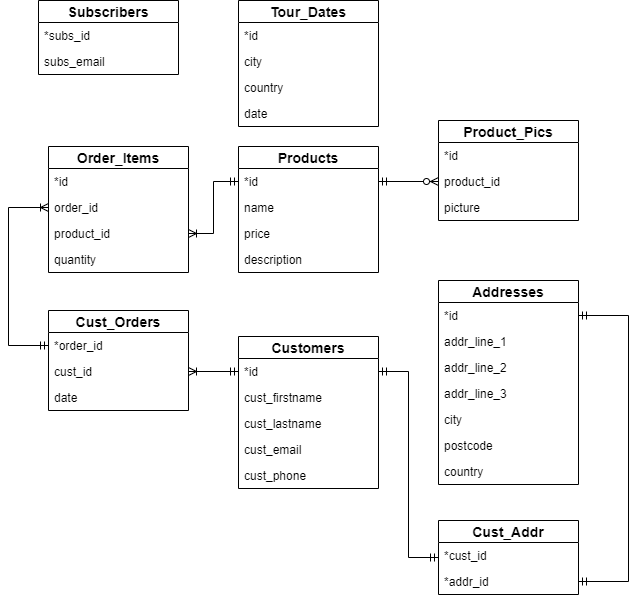

The diagram above was exported from draw.io. Its source (the exported page's mxGraphModel, read from the mxfile embedded in the PNG):
<mxGraphModel dx="1634" dy="762" grid="1" gridSize="10" guides="1" tooltips="1" connect="1" arrows="1" fold="1" page="1" pageScale="1" pageWidth="827" pageHeight="1169" math="0" shadow="0">
  <root>
    <mxCell id="0" />
    <mxCell id="1" parent="0" />
    <mxCell id="2" style="edgeStyle=orthogonalEdgeStyle;rounded=0;orthogonalLoop=1;jettySize=auto;html=1;exitX=1;exitY=0.5;exitDx=0;exitDy=0;" edge="1" parent="1">
      <mxGeometry relative="1" as="geometry">
        <mxPoint x="270" y="511" as="sourcePoint" />
        <mxPoint x="270" y="511" as="targetPoint" />
      </mxGeometry>
    </mxCell>
    <mxCell id="3" style="edgeStyle=orthogonalEdgeStyle;rounded=0;orthogonalLoop=1;jettySize=auto;html=1;exitX=1;exitY=0.5;exitDx=0;exitDy=0;entryX=0;entryY=0.5;entryDx=0;entryDy=0;endArrow=ERzeroToMany;endFill=1;startArrow=ERmandOne;startFill=0;" edge="1" source="14" target="20" parent="1">
      <mxGeometry relative="1" as="geometry" />
    </mxCell>
    <mxCell id="4" value="Tour_Dates" style="swimlane;fontStyle=1;childLayout=stackLayout;horizontal=1;startSize=22;fillColor=none;horizontalStack=0;resizeParent=1;resizeParentMax=0;resizeLast=0;collapsible=1;marginBottom=0;swimlaneFillColor=#ffffff;align=center;fontSize=14;" vertex="1" parent="1">
      <mxGeometry x="360" y="280" width="140" height="126" as="geometry" />
    </mxCell>
    <mxCell id="5" value="*id" style="text;strokeColor=none;fillColor=none;spacingLeft=4;spacingRight=4;overflow=hidden;rotatable=0;points=[[0,0.5],[1,0.5]];portConstraint=eastwest;fontSize=12;" vertex="1" parent="4">
      <mxGeometry y="22" width="140" height="26" as="geometry" />
    </mxCell>
    <mxCell id="6" value="city" style="text;strokeColor=none;fillColor=none;spacingLeft=4;spacingRight=4;overflow=hidden;rotatable=0;points=[[0,0.5],[1,0.5]];portConstraint=eastwest;fontSize=12;" vertex="1" parent="4">
      <mxGeometry y="48" width="140" height="26" as="geometry" />
    </mxCell>
    <mxCell id="7" value="country" style="text;strokeColor=none;fillColor=none;spacingLeft=4;spacingRight=4;overflow=hidden;rotatable=0;points=[[0,0.5],[1,0.5]];portConstraint=eastwest;fontSize=12;" vertex="1" parent="4">
      <mxGeometry y="74" width="140" height="26" as="geometry" />
    </mxCell>
    <mxCell id="8" value="date" style="text;strokeColor=none;fillColor=none;spacingLeft=4;spacingRight=4;overflow=hidden;rotatable=0;points=[[0,0.5],[1,0.5]];portConstraint=eastwest;fontSize=12;" vertex="1" parent="4">
      <mxGeometry y="100" width="140" height="26" as="geometry" />
    </mxCell>
    <mxCell id="9" value="Subscribers" style="swimlane;fontStyle=1;childLayout=stackLayout;horizontal=1;startSize=22;fillColor=none;horizontalStack=0;resizeParent=1;resizeParentMax=0;resizeLast=0;collapsible=1;marginBottom=0;swimlaneFillColor=#ffffff;align=center;fontSize=14;" vertex="1" parent="1">
      <mxGeometry x="160" y="280" width="140" height="74" as="geometry" />
    </mxCell>
    <mxCell id="10" value="*subs_id" style="text;strokeColor=none;fillColor=none;spacingLeft=4;spacingRight=4;overflow=hidden;rotatable=0;points=[[0,0.5],[1,0.5]];portConstraint=eastwest;fontSize=12;" vertex="1" parent="9">
      <mxGeometry y="22" width="140" height="26" as="geometry" />
    </mxCell>
    <mxCell id="11" value="subs_email" style="text;strokeColor=none;fillColor=none;spacingLeft=4;spacingRight=4;overflow=hidden;rotatable=0;points=[[0,0.5],[1,0.5]];portConstraint=eastwest;fontSize=12;" vertex="1" parent="9">
      <mxGeometry y="48" width="140" height="26" as="geometry" />
    </mxCell>
    <mxCell id="12" style="edgeStyle=orthogonalEdgeStyle;rounded=0;orthogonalLoop=1;jettySize=auto;html=1;exitX=1;exitY=0.5;exitDx=0;exitDy=0;" edge="1" parent="9" source="11" target="11">
      <mxGeometry relative="1" as="geometry" />
    </mxCell>
    <mxCell id="13" value="Products" style="swimlane;fontStyle=1;childLayout=stackLayout;horizontal=1;startSize=22;fillColor=none;horizontalStack=0;resizeParent=1;resizeParentMax=0;resizeLast=0;collapsible=1;marginBottom=0;swimlaneFillColor=#ffffff;align=center;fontSize=14;" vertex="1" parent="1">
      <mxGeometry x="360" y="426" width="140" height="126" as="geometry" />
    </mxCell>
    <mxCell id="14" value="*id" style="text;strokeColor=none;fillColor=none;spacingLeft=4;spacingRight=4;overflow=hidden;rotatable=0;points=[[0,0.5],[1,0.5]];portConstraint=eastwest;fontSize=12;" vertex="1" parent="13">
      <mxGeometry y="22" width="140" height="26" as="geometry" />
    </mxCell>
    <mxCell id="15" value="name" style="text;strokeColor=none;fillColor=none;spacingLeft=4;spacingRight=4;overflow=hidden;rotatable=0;points=[[0,0.5],[1,0.5]];portConstraint=eastwest;fontSize=12;" vertex="1" parent="13">
      <mxGeometry y="48" width="140" height="26" as="geometry" />
    </mxCell>
    <mxCell id="16" value="price" style="text;strokeColor=none;fillColor=none;spacingLeft=4;spacingRight=4;overflow=hidden;rotatable=0;points=[[0,0.5],[1,0.5]];portConstraint=eastwest;fontSize=12;" vertex="1" parent="13">
      <mxGeometry y="74" width="140" height="26" as="geometry" />
    </mxCell>
    <mxCell id="17" value="description" style="text;strokeColor=none;fillColor=none;spacingLeft=4;spacingRight=4;overflow=hidden;rotatable=0;points=[[0,0.5],[1,0.5]];portConstraint=eastwest;fontSize=12;" vertex="1" parent="13">
      <mxGeometry y="100" width="140" height="26" as="geometry" />
    </mxCell>
    <mxCell id="18" value="Product_Pics" style="swimlane;fontStyle=1;childLayout=stackLayout;horizontal=1;startSize=22;fillColor=none;horizontalStack=0;resizeParent=1;resizeParentMax=0;resizeLast=0;collapsible=1;marginBottom=0;swimlaneFillColor=#ffffff;align=center;fontSize=14;" vertex="1" parent="1">
      <mxGeometry x="560" y="400" width="140" height="100" as="geometry" />
    </mxCell>
    <mxCell id="19" value="*id" style="text;strokeColor=none;fillColor=none;spacingLeft=4;spacingRight=4;overflow=hidden;rotatable=0;points=[[0,0.5],[1,0.5]];portConstraint=eastwest;fontSize=12;" vertex="1" parent="18">
      <mxGeometry y="22" width="140" height="26" as="geometry" />
    </mxCell>
    <mxCell id="20" value="product_id" style="text;strokeColor=none;fillColor=none;spacingLeft=4;spacingRight=4;overflow=hidden;rotatable=0;points=[[0,0.5],[1,0.5]];portConstraint=eastwest;fontSize=12;" vertex="1" parent="18">
      <mxGeometry y="48" width="140" height="26" as="geometry" />
    </mxCell>
    <mxCell id="21" value="picture" style="text;strokeColor=none;fillColor=none;spacingLeft=4;spacingRight=4;overflow=hidden;rotatable=0;points=[[0,0.5],[1,0.5]];portConstraint=eastwest;fontSize=12;" vertex="1" parent="18">
      <mxGeometry y="74" width="140" height="26" as="geometry" />
    </mxCell>
    <mxCell id="22" value="Order_Items" style="swimlane;fontStyle=1;childLayout=stackLayout;horizontal=1;startSize=22;fillColor=none;horizontalStack=0;resizeParent=1;resizeParentMax=0;resizeLast=0;collapsible=1;marginBottom=0;swimlaneFillColor=#ffffff;align=center;fontSize=14;" vertex="1" parent="1">
      <mxGeometry x="170" y="426" width="140" height="126" as="geometry" />
    </mxCell>
    <mxCell id="23" value="*id" style="text;strokeColor=none;fillColor=none;spacingLeft=4;spacingRight=4;overflow=hidden;rotatable=0;points=[[0,0.5],[1,0.5]];portConstraint=eastwest;fontSize=12;" vertex="1" parent="22">
      <mxGeometry y="22" width="140" height="26" as="geometry" />
    </mxCell>
    <mxCell id="24" value="order_id" style="text;strokeColor=none;fillColor=none;spacingLeft=4;spacingRight=4;overflow=hidden;rotatable=0;points=[[0,0.5],[1,0.5]];portConstraint=eastwest;fontSize=12;" vertex="1" parent="22">
      <mxGeometry y="48" width="140" height="26" as="geometry" />
    </mxCell>
    <mxCell id="25" value="product_id" style="text;strokeColor=none;fillColor=none;spacingLeft=4;spacingRight=4;overflow=hidden;rotatable=0;points=[[0,0.5],[1,0.5]];portConstraint=eastwest;fontSize=12;" vertex="1" parent="22">
      <mxGeometry y="74" width="140" height="26" as="geometry" />
    </mxCell>
    <mxCell id="26" value="quantity" style="text;strokeColor=none;fillColor=none;spacingLeft=4;spacingRight=4;overflow=hidden;rotatable=0;points=[[0,0.5],[1,0.5]];portConstraint=eastwest;fontSize=12;" vertex="1" parent="22">
      <mxGeometry y="100" width="140" height="26" as="geometry" />
    </mxCell>
    <mxCell id="27" style="edgeStyle=orthogonalEdgeStyle;rounded=0;orthogonalLoop=1;jettySize=auto;html=1;exitX=1;exitY=0.5;exitDx=0;exitDy=0;entryX=0;entryY=0.5;entryDx=0;entryDy=0;startArrow=ERoneToMany;startFill=0;endArrow=ERmandOne;endFill=0;" edge="1" source="25" target="14" parent="1">
      <mxGeometry relative="1" as="geometry" />
    </mxCell>
    <mxCell id="28" value="Cust_Orders" style="swimlane;fontStyle=1;childLayout=stackLayout;horizontal=1;startSize=22;fillColor=none;horizontalStack=0;resizeParent=1;resizeParentMax=0;resizeLast=0;collapsible=1;marginBottom=0;swimlaneFillColor=#ffffff;align=center;fontSize=14;" vertex="1" parent="1">
      <mxGeometry x="170" y="590" width="140" height="100" as="geometry" />
    </mxCell>
    <mxCell id="29" value="*order_id" style="text;strokeColor=none;fillColor=none;spacingLeft=4;spacingRight=4;overflow=hidden;rotatable=0;points=[[0,0.5],[1,0.5]];portConstraint=eastwest;fontSize=12;" vertex="1" parent="28">
      <mxGeometry y="22" width="140" height="26" as="geometry" />
    </mxCell>
    <mxCell id="30" value="cust_id" style="text;strokeColor=none;fillColor=none;spacingLeft=4;spacingRight=4;overflow=hidden;rotatable=0;points=[[0,0.5],[1,0.5]];portConstraint=eastwest;fontSize=12;" vertex="1" parent="28">
      <mxGeometry y="48" width="140" height="26" as="geometry" />
    </mxCell>
    <mxCell id="31" value="date" style="text;strokeColor=none;fillColor=none;spacingLeft=4;spacingRight=4;overflow=hidden;rotatable=0;points=[[0,0.5],[1,0.5]];portConstraint=eastwest;fontSize=12;" vertex="1" parent="28">
      <mxGeometry y="74" width="140" height="26" as="geometry" />
    </mxCell>
    <mxCell id="32" style="edgeStyle=orthogonalEdgeStyle;rounded=0;orthogonalLoop=1;jettySize=auto;html=1;exitX=0;exitY=0.5;exitDx=0;exitDy=0;entryX=0;entryY=0.5;entryDx=0;entryDy=0;endArrow=ERmandOne;endFill=0;startArrow=ERoneToMany;startFill=0;" edge="1" source="24" target="29" parent="1">
      <mxGeometry relative="1" as="geometry">
        <Array as="points">
          <mxPoint x="130" y="487" />
          <mxPoint x="130" y="625" />
        </Array>
      </mxGeometry>
    </mxCell>
    <mxCell id="33" style="edgeStyle=orthogonalEdgeStyle;rounded=0;orthogonalLoop=1;jettySize=auto;html=1;exitX=1;exitY=0.5;exitDx=0;exitDy=0;entryX=0;entryY=0.5;entryDx=0;entryDy=0;endArrow=ERmandOne;endFill=0;startArrow=ERoneToMany;startFill=0;" edge="1" source="30" target="35" parent="1">
      <mxGeometry relative="1" as="geometry" />
    </mxCell>
    <mxCell id="34" value="Customers" style="swimlane;fontStyle=1;childLayout=stackLayout;horizontal=1;startSize=22;fillColor=none;horizontalStack=0;resizeParent=1;resizeParentMax=0;resizeLast=0;collapsible=1;marginBottom=0;swimlaneFillColor=#ffffff;align=center;fontSize=14;" vertex="1" parent="1">
      <mxGeometry x="360" y="616" width="140" height="152" as="geometry" />
    </mxCell>
    <mxCell id="35" value="*id" style="text;strokeColor=none;fillColor=none;spacingLeft=4;spacingRight=4;overflow=hidden;rotatable=0;points=[[0,0.5],[1,0.5]];portConstraint=eastwest;fontSize=12;" vertex="1" parent="34">
      <mxGeometry y="22" width="140" height="26" as="geometry" />
    </mxCell>
    <mxCell id="36" value="cust_firstname" style="text;strokeColor=none;fillColor=none;spacingLeft=4;spacingRight=4;overflow=hidden;rotatable=0;points=[[0,0.5],[1,0.5]];portConstraint=eastwest;fontSize=12;" vertex="1" parent="34">
      <mxGeometry y="48" width="140" height="26" as="geometry" />
    </mxCell>
    <mxCell id="37" value="cust_lastname" style="text;strokeColor=none;fillColor=none;spacingLeft=4;spacingRight=4;overflow=hidden;rotatable=0;points=[[0,0.5],[1,0.5]];portConstraint=eastwest;fontSize=12;" vertex="1" parent="34">
      <mxGeometry y="74" width="140" height="26" as="geometry" />
    </mxCell>
    <mxCell id="38" value="cust_email" style="text;strokeColor=none;fillColor=none;spacingLeft=4;spacingRight=4;overflow=hidden;rotatable=0;points=[[0,0.5],[1,0.5]];portConstraint=eastwest;fontSize=12;" vertex="1" parent="34">
      <mxGeometry y="100" width="140" height="26" as="geometry" />
    </mxCell>
    <mxCell id="39" value="cust_phone" style="text;strokeColor=none;fillColor=none;spacingLeft=4;spacingRight=4;overflow=hidden;rotatable=0;points=[[0,0.5],[1,0.5]];portConstraint=eastwest;fontSize=12;" vertex="1" parent="34">
      <mxGeometry y="126" width="140" height="26" as="geometry" />
    </mxCell>
    <mxCell id="40" value="Addresses" style="swimlane;fontStyle=1;childLayout=stackLayout;horizontal=1;startSize=22;fillColor=none;horizontalStack=0;resizeParent=1;resizeParentMax=0;resizeLast=0;collapsible=1;marginBottom=0;swimlaneFillColor=#ffffff;align=center;fontSize=14;" vertex="1" parent="1">
      <mxGeometry x="560" y="560" width="140" height="204" as="geometry" />
    </mxCell>
    <mxCell id="41" value="*id" style="text;strokeColor=none;fillColor=none;spacingLeft=4;spacingRight=4;overflow=hidden;rotatable=0;points=[[0,0.5],[1,0.5]];portConstraint=eastwest;fontSize=12;" vertex="1" parent="40">
      <mxGeometry y="22" width="140" height="26" as="geometry" />
    </mxCell>
    <mxCell id="42" value="addr_line_1" style="text;strokeColor=none;fillColor=none;spacingLeft=4;spacingRight=4;overflow=hidden;rotatable=0;points=[[0,0.5],[1,0.5]];portConstraint=eastwest;fontSize=12;" vertex="1" parent="40">
      <mxGeometry y="48" width="140" height="26" as="geometry" />
    </mxCell>
    <mxCell id="43" value="addr_line_2" style="text;strokeColor=none;fillColor=none;spacingLeft=4;spacingRight=4;overflow=hidden;rotatable=0;points=[[0,0.5],[1,0.5]];portConstraint=eastwest;fontSize=12;" vertex="1" parent="40">
      <mxGeometry y="74" width="140" height="26" as="geometry" />
    </mxCell>
    <mxCell id="44" value="addr_line_3" style="text;strokeColor=none;fillColor=none;spacingLeft=4;spacingRight=4;overflow=hidden;rotatable=0;points=[[0,0.5],[1,0.5]];portConstraint=eastwest;fontSize=12;" vertex="1" parent="40">
      <mxGeometry y="100" width="140" height="26" as="geometry" />
    </mxCell>
    <mxCell id="45" value="city" style="text;strokeColor=none;fillColor=none;spacingLeft=4;spacingRight=4;overflow=hidden;rotatable=0;points=[[0,0.5],[1,0.5]];portConstraint=eastwest;fontSize=12;" vertex="1" parent="40">
      <mxGeometry y="126" width="140" height="26" as="geometry" />
    </mxCell>
    <mxCell id="46" value="postcode" style="text;strokeColor=none;fillColor=none;spacingLeft=4;spacingRight=4;overflow=hidden;rotatable=0;points=[[0,0.5],[1,0.5]];portConstraint=eastwest;fontSize=12;" vertex="1" parent="40">
      <mxGeometry y="152" width="140" height="26" as="geometry" />
    </mxCell>
    <mxCell id="47" value="country" style="text;strokeColor=none;fillColor=none;spacingLeft=4;spacingRight=4;overflow=hidden;rotatable=0;points=[[0,0.5],[1,0.5]];portConstraint=eastwest;fontSize=12;" vertex="1" parent="40">
      <mxGeometry y="178" width="140" height="26" as="geometry" />
    </mxCell>
    <mxCell id="48" value="Cust_Addr" style="swimlane;fontStyle=1;childLayout=stackLayout;horizontal=1;startSize=22;fillColor=none;horizontalStack=0;resizeParent=1;resizeParentMax=0;resizeLast=0;collapsible=1;marginBottom=0;swimlaneFillColor=#ffffff;align=center;fontSize=14;" vertex="1" parent="1">
      <mxGeometry x="560" y="800" width="140" height="74" as="geometry" />
    </mxCell>
    <mxCell id="49" value="*cust_id" style="text;strokeColor=none;fillColor=none;spacingLeft=4;spacingRight=4;overflow=hidden;rotatable=0;points=[[0,0.5],[1,0.5]];portConstraint=eastwest;fontSize=12;" vertex="1" parent="48">
      <mxGeometry y="22" width="140" height="26" as="geometry" />
    </mxCell>
    <mxCell id="50" value="*addr_id" style="text;strokeColor=none;fillColor=none;spacingLeft=4;spacingRight=4;overflow=hidden;rotatable=0;points=[[0,0.5],[1,0.5]];portConstraint=eastwest;fontSize=12;" vertex="1" parent="48">
      <mxGeometry y="48" width="140" height="26" as="geometry" />
    </mxCell>
    <mxCell id="51" style="edgeStyle=orthogonalEdgeStyle;rounded=0;orthogonalLoop=1;jettySize=auto;html=1;exitX=1;exitY=0.5;exitDx=0;exitDy=0;entryX=0;entryY=0.5;entryDx=0;entryDy=0;startArrow=ERmandOne;startFill=0;endArrow=ERmandOne;endFill=0;" edge="1" source="35" target="48" parent="1">
      <mxGeometry relative="1" as="geometry" />
    </mxCell>
    <mxCell id="52" style="edgeStyle=orthogonalEdgeStyle;rounded=0;orthogonalLoop=1;jettySize=auto;html=1;exitX=1;exitY=0.5;exitDx=0;exitDy=0;entryX=1;entryY=0.5;entryDx=0;entryDy=0;endArrow=ERmandOne;endFill=0;startArrow=ERmandOne;startFill=0;" edge="1" source="41" target="50" parent="1">
      <mxGeometry relative="1" as="geometry">
        <Array as="points">
          <mxPoint x="750" y="595" />
          <mxPoint x="750" y="861" />
        </Array>
      </mxGeometry>
    </mxCell>
  </root>
</mxGraphModel>